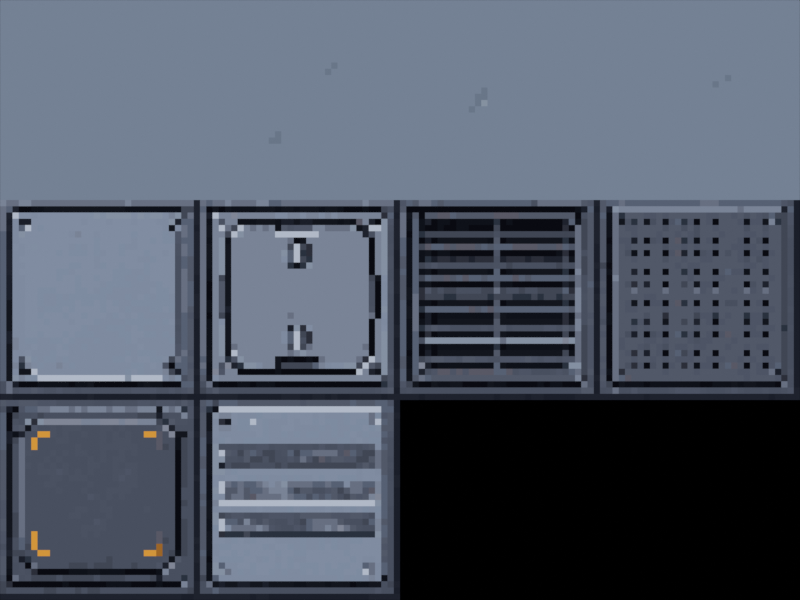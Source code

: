 # Source: base_and_accent_floor_32.blend  (saved by Blender 5.2.45; exported with 4.5.12 LTS)
import bpy
from mathutils import Matrix  # noqa: F401  (used for matrix-valued properties, if any)

bpy.ops.wm.read_factory_settings(use_empty=True)
scene = bpy.context.scene
scene.name = 'SOLITUDE Base and Accents 32px'

# ---- images (referenced by path relative to the original .blend; pixels are not part of the script)
import os
ASSET_DIR = os.environ.get("B2B_ASSET_DIR", "")  # directory of the original .blend (textures are referenced by path, not embedded)
HERE = os.path.dirname(os.path.abspath(__file__))  # packed textures are extracted next to this script under _unpacked/

def load_image(name, relpath, width, height, colorspace="sRGB"):
    """Load a texture the original file referenced (path relative to the .blend, or extracted next to this script)."""
    p = next((c for c in (os.path.join(HERE, relpath), os.path.join(ASSET_DIR, relpath)) if relpath and os.path.exists(c)), "")
    if p:
        img = bpy.data.images.load(p, check_existing=True)
        img.name = name
    else:  # same state as the original file: an image datablock whose file is absent (Cycles renders it pink)
        img = bpy.data.images.new(name, width, height)
        img.source = "FILE"
        img.filepath = "//" + (relpath or name)
    img.colorspace_settings.name = colorspace
    return img
img_floor_atlas_32_png = load_image('floor_atlas_32.png', '_unpacked/floor_atlas_32.b03d66c2.png', 128, 96, 'sRGB')
img_floor_mix_native_png = load_image('floor_mix_native.png', '_unpacked/floor_mix_native.0b0e78d2.png', 512, 320, 'sRGB')

# ---- materials (node trees are filled in below, after node groups)
mat_whole_32px_tiles___four_base_six_accent_material = bpy.data.materials.new('Whole 32px tiles - four base six accent Material')
mat_94_percent_base_floor_review_material = bpy.data.materials.new('94 percent base floor review Material')

# ---- material node trees
mat_whole_32px_tiles___four_base_six_accent_material.use_nodes = True; mat_whole_32px_tiles___four_base_six_accent_material.node_tree.nodes.clear()
_N = mat_whole_32px_tiles___four_base_six_accent_material.node_tree.nodes; _L = mat_whole_32px_tiles___four_base_six_accent_material.node_tree.links
n0 = _N.new('ShaderNodeTexImage'); n0.name = 'Image Texture'; n0.location = (0, 0)
n0.image = img_floor_atlas_32_png
n0.interpolation = 'Closest'
n1 = _N.new('ShaderNodeEmission'); n1.name = 'Emission'; n1.location = (0, 0)
n2 = _N.new('ShaderNodeOutputMaterial'); n2.name = 'Material Output'; n2.location = (0, 0)
_L.new(n0.outputs[0], n1.inputs[0])
_L.new(n1.outputs[0], n2.inputs[0])
n2.is_active_output = True
mat_94_percent_base_floor_review_material.use_nodes = True; mat_94_percent_base_floor_review_material.node_tree.nodes.clear()
_N = mat_94_percent_base_floor_review_material.node_tree.nodes; _L = mat_94_percent_base_floor_review_material.node_tree.links
n0 = _N.new('ShaderNodeTexImage'); n0.name = 'Image Texture'; n0.location = (0, 0)
n0.image = img_floor_mix_native_png
n0.interpolation = 'Closest'
n1 = _N.new('ShaderNodeEmission'); n1.name = 'Emission'; n1.location = (0, 0)
n2 = _N.new('ShaderNodeOutputMaterial'); n2.name = 'Material Output'; n2.location = (0, 0)
_L.new(n0.outputs[0], n1.inputs[0])
_L.new(n1.outputs[0], n2.inputs[0])
n2.is_active_output = True

# ---- cameras
cam_native_tiles_camera = bpy.data.cameras.new('Native tiles camera')
cam_native_tiles_camera.type = 'ORTHO'
cam_native_tiles_camera.ortho_scale = 128.0

# ---- meshes
me_plane_002 = bpy.data.meshes.new('Plane.002')
me_plane_002.from_pydata([(-64.0, -48.0, 0.0), (64.0, -48.0, 0.0), (-64.0, 48.0, 0.0), (64.0, 48.0, 0.0)], [], [(0, 1, 3, 2)])
_uv = me_plane_002.uv_layers.new(name='UVMap')
_uv.uv.foreach_set('vector', [0.0, 0.0, 1.0, 0.0, 1.0, 1.0, 0.0, 1.0])
me_plane_002.materials.append(mat_whole_32px_tiles___four_base_six_accent_material)
me_plane_002.update()
me_plane_003 = bpy.data.meshes.new('Plane.003')
me_plane_003.from_pydata([(-256.0, -160.0, 0.0), (256.0, -160.0, 0.0), (-256.0, 160.0, 0.0), (256.0, 160.0, 0.0)], [], [(0, 1, 3, 2)])
_uv = me_plane_003.uv_layers.new(name='UVMap')
_uv.uv.foreach_set('vector', [0.0, 0.0, 1.0, 0.0, 1.0, 1.0, 0.0, 1.0])
me_plane_003.materials.append(mat_94_percent_base_floor_review_material)
me_plane_003.update()

# ---- objects
ob_whole_32px_tiles___four_base_six_accent = bpy.data.objects.new('Whole 32px tiles - four base six accent', me_plane_002)
ob_94_percent_base_floor_review = bpy.data.objects.new('94 percent base floor review', me_plane_003)
ob_native_tiles_camera = bpy.data.objects.new('Native tiles camera', cam_native_tiles_camera)

# ---- transforms, parenting, visibility, modifiers, constraints
ob_whole_32px_tiles___four_base_six_accent.location = (64.0, 48.0, 0.0)
ob_94_percent_base_floor_review.location = (448.0, 160.0, 0.0)
ob_native_tiles_camera.location = (64.0, 48.0, 100.0)

# ---- collection membership
scene.collection.objects.link(ob_whole_32px_tiles___four_base_six_accent)
scene.collection.objects.link(ob_94_percent_base_floor_review)
scene.collection.objects.link(ob_native_tiles_camera)

# ---- scene / render settings (as saved in the file)
scene.camera = ob_native_tiles_camera
scene.frame_start = 1; scene.frame_end = 250; scene.frame_set(1)
scene.render.engine = 'BLENDER_EEVEE_NEXT'
scene.render.image_settings.exr_codec = 'NONE'
scene.render.resolution_x = 256
scene.render.resolution_y = 192
scene.render.film_transparent = True
scene.render.use_bake_clear = False
scene.render.bake_margin = 0
scene.render.bake_bias = 0.0
scene.render.bake_samples = 0
scene.render.simplify_subdivision_render = 0
scene.render.simplify_child_particles_render = 0.0
scene.render.compositor_device = 'GPU'
scene.eevee.use_volume_custom_range = False
scene.eevee.gtao_distance = 0.0
scene.eevee.use_fast_gi = False
scene.eevee.fast_gi_thickness_near = 0.1
scene.eevee.fast_gi_thickness_far = 0.0
scene.eevee.ray_tracing_options.screen_trace_thickness = 0.1
scene.view_settings.view_transform = 'Standard'
bpy.context.view_layer.update()

